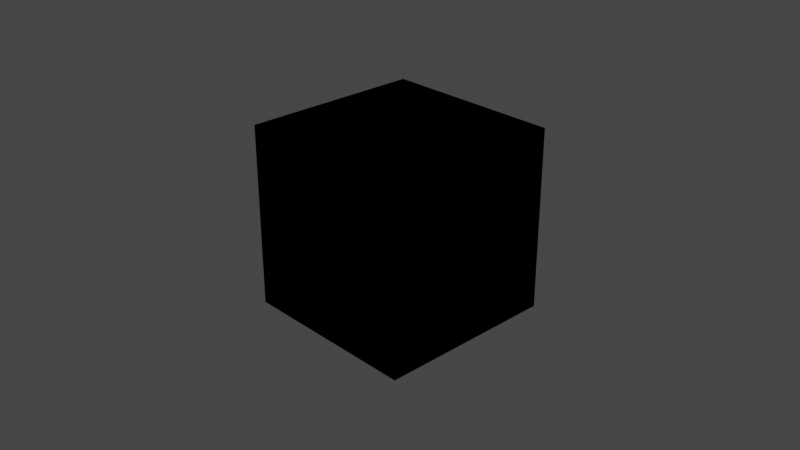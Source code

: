 # Source: main.blend  (saved by Blender 3.6.11; exported with 4.5.12 LTS)
import bpy
from mathutils import Matrix  # noqa: F401  (used for matrix-valued properties, if any)

bpy.ops.wm.read_factory_settings(use_empty=True)
scene = bpy.context.scene
scene.name = 'Scene'

# ---- collections
col_collection = bpy.data.collections.new('Collection'); scene.collection.children.link(col_collection)

# ---- materials (node trees are filled in below, after node groups)
mat_material = bpy.data.materials.new('Material')
mat_material.alpha_threshold = 0.0
mat_material.use_transparent_shadow = False
mat_material.roughness = 0.5
mat_material.line_color = (0.0, 0.0, 0.0, 1.0)

# ---- material node trees
mat_material.use_nodes = True; mat_material.node_tree.nodes.clear()
_N = mat_material.node_tree.nodes; _L = mat_material.node_tree.links
n0 = _N.new('ShaderNodeOutputMaterial'); n0.name = 'Material Output'; n0.location = (300, 300)
n1 = _N.new('ShaderNodeBsdfPrincipled'); n1.name = 'Principled BSDF'; n1.location = (10, 300)
n1.distribution = 'GGX'
n1.subsurface_method = 'RANDOM_WALK_SKIN'
n1.inputs[3].default_value = 1.45
n1.inputs[27].default_value = (0.0, 0.0, 0.0, 1.0)
n1.inputs[28].default_value = 1.0
_L.new(n1.outputs[0], n0.inputs[0])
n0.is_active_output = True

# ---- world
world_world = bpy.data.worlds.new('World'); scene.world = world_world
world_world.use_nodes = True; world_world.node_tree.nodes.clear()
_N = world_world.node_tree.nodes; _L = world_world.node_tree.links
n0 = _N.new('ShaderNodeOutputWorld'); n0.name = 'World Output'; n0.location = (300, 300)
n1 = _N.new('ShaderNodeBackground'); n1.name = 'Background'; n1.location = (10, 300)
n1.inputs[0].default_value = (0.05088, 0.05088, 0.05088, 1.0)
_L.new(n1.outputs[0], n0.inputs[0])
n0.is_active_output = True
world_world.color = (0.05088, 0.05088, 0.05088)
world_world.use_sun_shadow = False
world_world.sun_shadow_jitter_overblur = 0.0

# ---- cameras
cam_camera = bpy.data.cameras.new('Camera')
cam_camera.clip_end = 100.0
cam_camera.ortho_scale = 7.314

# ---- lights
light_light = bpy.data.lights.new('Light', 'POINT')
light_light.transmission_factor = 0.0
light_light.energy = 1000.0
light_light.shadow_soft_size = 0.1
light_light.shadow_maximum_resolution = 0.006
light_light.use_absolute_resolution = True

# ---- meshes
me_cube = bpy.data.meshes.new('Cube')
me_cube.from_pydata([(1.0, 1.0, 1.0), (1.0, 1.0, -1.0), (1.0, -1.0, 1.0), (1.0, -1.0, -1.0), (-1.0, 1.0, 1.0), (-1.0, 1.0, -1.0), (-1.0, -1.0, 1.0), (-1.0, -1.0, -1.0)], [], [(0, 4, 6, 2), (3, 2, 6, 7), (7, 6, 4, 5), (5, 1, 3, 7), (1, 0, 2, 3), (5, 4, 0, 1)])
_uv = me_cube.uv_layers.new(name='UVMap')
_uv.uv.foreach_set('vector', [0.625, 0.5, 0.875, 0.5, 0.875, 0.75, 0.625, 0.75, 0.375, 0.75, 0.625, 0.75, 0.625, 1.0, 0.375, 1.0, 0.375, 0.0, 0.625, 0.0, 0.625, 0.25, 0.375, 0.25, 0.125, 0.5, 0.375, 0.5, 0.375, 0.75, 0.125, 0.75, 0.375, 0.5, 0.625, 0.5, 0.625, 0.75, 0.375, 0.75, 0.375, 0.25, 0.625, 0.25, 0.625, 0.5, 0.375, 0.5])
me_cube.materials.append(mat_material)
me_cube.use_mirror_vertex_groups = False
me_cube.update()
me_cube_001 = bpy.data.meshes.new('Cube.001')
me_cube_001.from_pydata([(-1.0, -1.0, -1.0), (-1.0, -1.0, 1.0), (-1.0, 1.0, -1.0), (-1.0, 1.0, 1.0), (1.0, -1.0, -1.0), (1.0, -1.0, 1.0), (1.0, 1.0, -1.0), (1.0, 1.0, 1.0)], [], [(0, 1, 3, 2), (2, 3, 7, 6), (6, 7, 5, 4), (4, 5, 1, 0), (2, 6, 4, 0), (7, 3, 1, 5)])
_uv = me_cube_001.uv_layers.new(name='UVMap')
_uv.uv.foreach_set('vector', [0.375, 0.0, 0.625, 0.0, 0.625, 0.25, 0.375, 0.25, 0.375, 0.25, 0.625, 0.25, 0.625, 0.5, 0.375, 0.5, 0.375, 0.5, 0.625, 0.5, 0.625, 0.75, 0.375, 0.75, 0.375, 0.75, 0.625, 0.75, 0.625, 1.0, 0.375, 1.0, 0.125, 0.5, 0.375, 0.5, 0.375, 0.75, 0.125, 0.75, 0.625, 0.5, 0.875, 0.5, 0.875, 0.75, 0.625, 0.75])
me_cube_001.update()

# ---- objects
ob_cube = bpy.data.objects.new('Cube', me_cube)
ob_light = bpy.data.objects.new('Light', light_light)
ob_camera = bpy.data.objects.new('Camera', cam_camera)
ob_cube_001 = bpy.data.objects.new('Cube.001', me_cube_001)

# ---- transforms, parenting, visibility, modifiers, constraints
ob_cube.location = (0.0, 0.0, 0.0)
ob_cube.lock_rotations_4d = False
ob_cube.empty_display_type = 'ARROWS'
ob_cube.lineart.crease_threshold = 0.0
ob_light.location = (4.076, 1.005, 5.904)
ob_light.rotation_euler = (0.6503, 0.05522, 1.866)
ob_light.lock_rotations_4d = False
ob_light.empty_display_type = 'ARROWS'
ob_light.color = (0.0, 0.0, 0.0, 0.0)
ob_light.lineart.crease_threshold = 0.0
ob_camera.location = (7.359, -6.926, 4.958)
ob_camera.rotation_euler = (1.109, 0.0, 0.8149)
ob_camera.lock_rotations_4d = False
ob_camera.empty_display_type = 'ARROWS'
ob_camera.color = (0.0, 0.0, 0.0, 0.0)
ob_camera.display_type = 'WIRE'
ob_camera.lineart.crease_threshold = 0.0
ob_cube_001.location = (0.0, 0.0, 0.0)

# ---- collection membership
col_collection.objects.link(ob_cube)
col_collection.objects.link(ob_light)
col_collection.objects.link(ob_camera)
col_collection.objects.link(ob_cube_001)

# ---- scene / render settings (as saved in the file)
scene.camera = ob_camera
scene.frame_start = 1; scene.frame_end = 250; scene.frame_set(1)
scene.render.engine = 'BLENDER_EEVEE_NEXT'
scene.cycles.sampling_pattern = 'TABULATED_SOBOL'
scene.view_settings.view_transform = 'Filmic'
bpy.context.view_layer.update()
